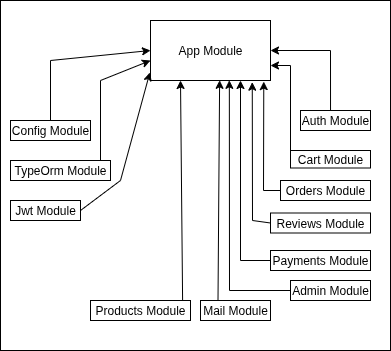

The diagram above was exported from draw.io. Its source (the exported page's mxGraphModel, read from the mxfile embedded in the PNG):
<mxGraphModel dx="560" dy="455" grid="1" gridSize="10" guides="1" tooltips="1" connect="1" arrows="1" fold="1" page="1" pageScale="1" pageWidth="827" pageHeight="1169" math="0" shadow="0">
  <root>
    <mxCell id="0" />
    <mxCell id="1" parent="0" />
    <mxCell id="83cwe0CPPiUU4wcMN2_s-156" value="" style="whiteSpace=wrap;html=1;" vertex="1" parent="1">
      <mxGeometry x="190" y="10" width="390" height="350" as="geometry" />
    </mxCell>
    <mxCell id="83cwe0CPPiUU4wcMN2_s-115" value="App Module" style="whiteSpace=wrap;html=1;" vertex="1" parent="1">
      <mxGeometry x="340" y="30" width="120" height="60" as="geometry" />
    </mxCell>
    <mxCell id="83cwe0CPPiUU4wcMN2_s-116" value="Config Module" style="whiteSpace=wrap;html=1;" vertex="1" parent="1">
      <mxGeometry x="200" y="130" width="80" height="20" as="geometry" />
    </mxCell>
    <mxCell id="83cwe0CPPiUU4wcMN2_s-117" value="TypeOrm Module" style="whiteSpace=wrap;html=1;" vertex="1" parent="1">
      <mxGeometry x="200" y="170" width="100" height="20" as="geometry" />
    </mxCell>
    <mxCell id="83cwe0CPPiUU4wcMN2_s-118" value="Jwt Module" style="whiteSpace=wrap;html=1;" vertex="1" parent="1">
      <mxGeometry x="200" y="210" width="70" height="20" as="geometry" />
    </mxCell>
    <mxCell id="83cwe0CPPiUU4wcMN2_s-119" value="Auth Module" style="whiteSpace=wrap;html=1;" vertex="1" parent="1">
      <mxGeometry x="490" y="120" width="70" height="20" as="geometry" />
    </mxCell>
    <mxCell id="83cwe0CPPiUU4wcMN2_s-120" value="Cart Module" style="whiteSpace=wrap;html=1;" vertex="1" parent="1">
      <mxGeometry x="480" y="160" width="80" height="17.5" as="geometry" />
    </mxCell>
    <mxCell id="83cwe0CPPiUU4wcMN2_s-121" value="Orders Module" style="whiteSpace=wrap;html=1;" vertex="1" parent="1">
      <mxGeometry x="470" y="190" width="90" height="20" as="geometry" />
    </mxCell>
    <mxCell id="83cwe0CPPiUU4wcMN2_s-122" value="Payments Module" style="whiteSpace=wrap;html=1;" vertex="1" parent="1">
      <mxGeometry x="460" y="260" width="100" height="20" as="geometry" />
    </mxCell>
    <mxCell id="83cwe0CPPiUU4wcMN2_s-123" value="Products Module" style="whiteSpace=wrap;html=1;" vertex="1" parent="1">
      <mxGeometry x="280" y="310" width="100" height="20" as="geometry" />
    </mxCell>
    <mxCell id="83cwe0CPPiUU4wcMN2_s-124" value="Admin Module" style="whiteSpace=wrap;html=1;" vertex="1" parent="1">
      <mxGeometry x="480" y="290" width="80" height="20" as="geometry" />
    </mxCell>
    <mxCell id="83cwe0CPPiUU4wcMN2_s-125" value="Mail Module" style="whiteSpace=wrap;html=1;" vertex="1" parent="1">
      <mxGeometry x="390" y="310" width="70" height="20" as="geometry" />
    </mxCell>
    <mxCell id="83cwe0CPPiUU4wcMN2_s-126" value="Reviews Module" style="whiteSpace=wrap;html=1;" vertex="1" parent="1">
      <mxGeometry x="460" y="222.5" width="100" height="20" as="geometry" />
    </mxCell>
    <mxCell id="83cwe0CPPiUU4wcMN2_s-139" value="" style="edgeStyle=none;orthogonalLoop=1;jettySize=auto;html=1;rounded=0;exitX=0.5;exitY=0;exitDx=0;exitDy=0;entryX=0;entryY=0.5;entryDx=0;entryDy=0;" edge="1" parent="1" source="83cwe0CPPiUU4wcMN2_s-116" target="83cwe0CPPiUU4wcMN2_s-115">
      <mxGeometry width="100" relative="1" as="geometry">
        <mxPoint x="300" y="150" as="sourcePoint" />
        <mxPoint x="400" y="150" as="targetPoint" />
        <Array as="points">
          <mxPoint x="240" y="70" />
        </Array>
      </mxGeometry>
    </mxCell>
    <mxCell id="83cwe0CPPiUU4wcMN2_s-141" value="" style="edgeStyle=none;orthogonalLoop=1;jettySize=auto;html=1;rounded=0;exitX=0.9;exitY=0;exitDx=0;exitDy=0;exitPerimeter=0;entryX=0;entryY=0.667;entryDx=0;entryDy=0;entryPerimeter=0;" edge="1" parent="1" source="83cwe0CPPiUU4wcMN2_s-117" target="83cwe0CPPiUU4wcMN2_s-115">
      <mxGeometry width="100" relative="1" as="geometry">
        <mxPoint x="320" y="130" as="sourcePoint" />
        <mxPoint x="420" y="130" as="targetPoint" />
        <Array as="points">
          <mxPoint x="290" y="90" />
        </Array>
      </mxGeometry>
    </mxCell>
    <mxCell id="83cwe0CPPiUU4wcMN2_s-143" value="" style="edgeStyle=none;orthogonalLoop=1;jettySize=auto;html=1;rounded=0;exitX=1;exitY=0.5;exitDx=0;exitDy=0;entryX=-0.005;entryY=0.866;entryDx=0;entryDy=0;entryPerimeter=0;" edge="1" parent="1" source="83cwe0CPPiUU4wcMN2_s-118" target="83cwe0CPPiUU4wcMN2_s-115">
      <mxGeometry width="100" relative="1" as="geometry">
        <mxPoint x="290" y="180" as="sourcePoint" />
        <mxPoint x="390" y="180" as="targetPoint" />
        <Array as="points">
          <mxPoint x="310" y="190" />
        </Array>
      </mxGeometry>
    </mxCell>
    <mxCell id="83cwe0CPPiUU4wcMN2_s-144" value="" style="edgeStyle=none;orthogonalLoop=1;jettySize=auto;html=1;rounded=0;exitX=0.921;exitY=0.008;exitDx=0;exitDy=0;exitPerimeter=0;entryX=0.25;entryY=1;entryDx=0;entryDy=0;" edge="1" parent="1" source="83cwe0CPPiUU4wcMN2_s-123" target="83cwe0CPPiUU4wcMN2_s-115">
      <mxGeometry width="100" relative="1" as="geometry">
        <mxPoint x="340" y="200" as="sourcePoint" />
        <mxPoint x="440" y="200" as="targetPoint" />
        <Array as="points" />
      </mxGeometry>
    </mxCell>
    <mxCell id="83cwe0CPPiUU4wcMN2_s-145" value="" style="edgeStyle=none;orthogonalLoop=1;jettySize=auto;html=1;rounded=0;entryX=0.576;entryY=0.997;entryDx=0;entryDy=0;entryPerimeter=0;exitX=0.25;exitY=0;exitDx=0;exitDy=0;" edge="1" parent="1" source="83cwe0CPPiUU4wcMN2_s-125" target="83cwe0CPPiUU4wcMN2_s-115">
      <mxGeometry width="100" relative="1" as="geometry">
        <mxPoint x="390" y="360" as="sourcePoint" />
        <mxPoint x="490" y="360" as="targetPoint" />
        <Array as="points" />
      </mxGeometry>
    </mxCell>
    <mxCell id="83cwe0CPPiUU4wcMN2_s-147" value="" style="edgeStyle=none;orthogonalLoop=1;jettySize=auto;html=1;rounded=0;exitX=0;exitY=0.5;exitDx=0;exitDy=0;entryX=0.657;entryY=0.997;entryDx=0;entryDy=0;entryPerimeter=0;" edge="1" parent="1" source="83cwe0CPPiUU4wcMN2_s-124" target="83cwe0CPPiUU4wcMN2_s-115">
      <mxGeometry width="100" relative="1" as="geometry">
        <mxPoint x="370" y="360" as="sourcePoint" />
        <mxPoint x="430" y="90" as="targetPoint" />
        <Array as="points">
          <mxPoint x="419" y="300" />
        </Array>
      </mxGeometry>
    </mxCell>
    <mxCell id="83cwe0CPPiUU4wcMN2_s-149" value="" style="edgeStyle=none;orthogonalLoop=1;jettySize=auto;html=1;rounded=0;entryX=0.75;entryY=1;entryDx=0;entryDy=0;exitX=0;exitY=0.5;exitDx=0;exitDy=0;" edge="1" parent="1" source="83cwe0CPPiUU4wcMN2_s-122" target="83cwe0CPPiUU4wcMN2_s-115">
      <mxGeometry width="100" relative="1" as="geometry">
        <mxPoint x="430" y="340" as="sourcePoint" />
        <mxPoint x="530" y="340" as="targetPoint" />
        <Array as="points">
          <mxPoint x="430" y="270" />
        </Array>
      </mxGeometry>
    </mxCell>
    <mxCell id="83cwe0CPPiUU4wcMN2_s-151" value="" style="edgeStyle=none;orthogonalLoop=1;jettySize=auto;html=1;rounded=0;entryX=0.848;entryY=1.028;entryDx=0;entryDy=0;entryPerimeter=0;exitX=0;exitY=0.5;exitDx=0;exitDy=0;" edge="1" parent="1" source="83cwe0CPPiUU4wcMN2_s-126" target="83cwe0CPPiUU4wcMN2_s-115">
      <mxGeometry width="100" relative="1" as="geometry">
        <mxPoint x="430" y="380" as="sourcePoint" />
        <mxPoint x="530" y="380" as="targetPoint" />
        <Array as="points">
          <mxPoint x="442" y="230" />
        </Array>
      </mxGeometry>
    </mxCell>
    <mxCell id="83cwe0CPPiUU4wcMN2_s-152" value="" style="edgeStyle=none;orthogonalLoop=1;jettySize=auto;html=1;rounded=0;entryX=0.944;entryY=1.018;entryDx=0;entryDy=0;entryPerimeter=0;exitX=0;exitY=0.5;exitDx=0;exitDy=0;" edge="1" parent="1" source="83cwe0CPPiUU4wcMN2_s-121" target="83cwe0CPPiUU4wcMN2_s-115">
      <mxGeometry width="100" relative="1" as="geometry">
        <mxPoint x="420" y="340" as="sourcePoint" />
        <mxPoint x="520" y="340" as="targetPoint" />
        <Array as="points">
          <mxPoint x="453" y="200" />
        </Array>
      </mxGeometry>
    </mxCell>
    <mxCell id="83cwe0CPPiUU4wcMN2_s-153" value="" style="edgeStyle=none;orthogonalLoop=1;jettySize=auto;html=1;rounded=0;exitX=0;exitY=0.5;exitDx=0;exitDy=0;entryX=1;entryY=0.75;entryDx=0;entryDy=0;" edge="1" parent="1" source="83cwe0CPPiUU4wcMN2_s-120" target="83cwe0CPPiUU4wcMN2_s-115">
      <mxGeometry width="100" relative="1" as="geometry">
        <mxPoint x="440" y="360" as="sourcePoint" />
        <mxPoint x="540" y="360" as="targetPoint" />
        <Array as="points">
          <mxPoint x="480" y="75" />
        </Array>
      </mxGeometry>
    </mxCell>
    <mxCell id="83cwe0CPPiUU4wcMN2_s-155" value="" style="edgeStyle=none;orthogonalLoop=1;jettySize=auto;html=1;rounded=0;exitX=0.429;exitY=0;exitDx=0;exitDy=0;exitPerimeter=0;entryX=1;entryY=0.5;entryDx=0;entryDy=0;" edge="1" parent="1" source="83cwe0CPPiUU4wcMN2_s-119" target="83cwe0CPPiUU4wcMN2_s-115">
      <mxGeometry width="100" relative="1" as="geometry">
        <mxPoint x="450" y="330" as="sourcePoint" />
        <mxPoint x="550" y="330" as="targetPoint" />
        <Array as="points">
          <mxPoint x="520" y="60" />
        </Array>
      </mxGeometry>
    </mxCell>
  </root>
</mxGraphModel>